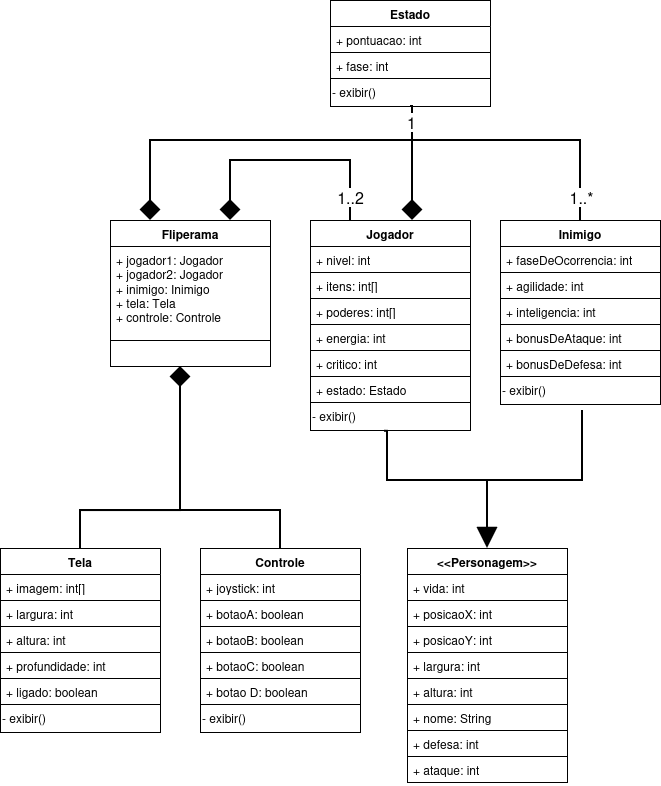

The diagram above was exported from draw.io. Its source (the exported page's mxGraphModel, read from the mxfile embedded in the PNG):
<mxGraphModel dx="964" dy="517" grid="1" gridSize="10" guides="1" tooltips="1" connect="1" arrows="1" fold="1" page="1" pageScale="1" pageWidth="850" pageHeight="1100" math="0" shadow="0">
  <root>
    <mxCell id="0" />
    <mxCell id="1" parent="0" />
    <mxCell id="GktFTvm5Liz80InNjg7P-31" parent="1" style="swimlane;fontStyle=1;align=center;verticalAlign=top;childLayout=stackLayout;horizontal=1;startSize=26;horizontalStack=0;resizeParent=1;resizeParentMax=0;resizeLast=0;collapsible=1;marginBottom=0;whiteSpace=wrap;html=1;fontColor=light-dark(#000000,#CC99FF);strokeColor=light-dark(#000000,#CC99FF);" value="&lt;span&gt;Fliperama&lt;/span&gt;" vertex="1">
      <mxGeometry height="120" width="160" x="150" y="240" as="geometry" />
    </mxCell>
    <mxCell id="GktFTvm5Liz80InNjg7P-32" parent="GktFTvm5Liz80InNjg7P-31" style="text;strokeColor=light-dark(#000000,#B266FF);fillColor=none;align=left;verticalAlign=top;spacingLeft=4;spacingRight=4;overflow=hidden;rotatable=0;points=[[0,0.5],[1,0.5]];portConstraint=eastwest;whiteSpace=wrap;html=1;fontColor=light-dark(#000000,#CC99FF);" value="&lt;div&gt;+ jogador1: Jogador&lt;/div&gt;&lt;div&gt;+ jogador2: Jogador&lt;/div&gt;&lt;div&gt;+ inimigo: Inimigo&lt;/div&gt;&lt;div&gt;+ tela: Tela&lt;/div&gt;&lt;div&gt;+ controle: Controle&lt;/div&gt;" vertex="1">
      <mxGeometry height="94" width="160" y="26" as="geometry" />
    </mxCell>
    <mxCell id="9oBYPn7eGZabprtJJfYH-58" edge="1" parent="1" source="GktFTvm5Liz80InNjg7P-39" style="edgeStyle=orthogonalEdgeStyle;rounded=0;orthogonalLoop=1;jettySize=auto;html=1;exitX=0.5;exitY=0;exitDx=0;exitDy=0;endArrow=none;endFill=0;startArrow=block;startFill=1;startSize=16;strokeWidth=2;">
      <mxGeometry relative="1" as="geometry">
        <mxPoint x="527" y="500" as="targetPoint" />
      </mxGeometry>
    </mxCell>
    <mxCell id="GktFTvm5Liz80InNjg7P-39" parent="1" style="swimlane;fontStyle=1;align=center;verticalAlign=top;childLayout=stackLayout;horizontal=1;startSize=26;horizontalStack=0;resizeParent=1;resizeParentMax=0;resizeLast=0;collapsible=1;marginBottom=0;whiteSpace=wrap;html=1;" value="&amp;lt;&amp;lt;Personagem&amp;gt;&amp;gt;" vertex="1">
      <mxGeometry height="234" width="160" x="447" y="568" as="geometry" />
    </mxCell>
    <mxCell id="9oBYPn7eGZabprtJJfYH-57" parent="GktFTvm5Liz80InNjg7P-39" style="text;strokeColor=default;fillColor=none;align=left;verticalAlign=top;spacingLeft=4;spacingRight=4;overflow=hidden;rotatable=0;points=[[0,0.5],[1,0.5]];portConstraint=eastwest;whiteSpace=wrap;html=1;" value="+ vida: int" vertex="1">
      <mxGeometry height="26" width="160" y="26" as="geometry" />
    </mxCell>
    <mxCell id="GktFTvm5Liz80InNjg7P-40" parent="GktFTvm5Liz80InNjg7P-39" style="text;strokeColor=none;fillColor=none;align=left;verticalAlign=top;spacingLeft=4;spacingRight=4;overflow=hidden;rotatable=0;points=[[0,0.5],[1,0.5]];portConstraint=eastwest;whiteSpace=wrap;html=1;" value="+ posicaoX: int" vertex="1">
      <mxGeometry height="26" width="160" y="52" as="geometry" />
    </mxCell>
    <mxCell id="GktFTvm5Liz80InNjg7P-51" parent="GktFTvm5Liz80InNjg7P-39" style="text;strokeColor=default;fillColor=none;align=left;verticalAlign=top;spacingLeft=4;spacingRight=4;overflow=hidden;rotatable=0;points=[[0,0.5],[1,0.5]];portConstraint=eastwest;whiteSpace=wrap;html=1;" value="+ posicaoY: int" vertex="1">
      <mxGeometry height="26" width="160" y="78" as="geometry" />
    </mxCell>
    <mxCell id="9oBYPn7eGZabprtJJfYH-86" parent="GktFTvm5Liz80InNjg7P-39" style="text;strokeColor=default;fillColor=none;align=left;verticalAlign=top;spacingLeft=4;spacingRight=4;overflow=hidden;rotatable=0;points=[[0,0.5],[1,0.5]];portConstraint=eastwest;whiteSpace=wrap;html=1;" value="+ largura: int" vertex="1">
      <mxGeometry height="26" width="160" y="104" as="geometry" />
    </mxCell>
    <mxCell id="9oBYPn7eGZabprtJJfYH-85" parent="GktFTvm5Liz80InNjg7P-39" style="text;strokeColor=default;fillColor=none;align=left;verticalAlign=top;spacingLeft=4;spacingRight=4;overflow=hidden;rotatable=0;points=[[0,0.5],[1,0.5]];portConstraint=eastwest;whiteSpace=wrap;html=1;" value="+ altura: int" vertex="1">
      <mxGeometry height="26" width="160" y="130" as="geometry" />
    </mxCell>
    <mxCell id="9oBYPn7eGZabprtJJfYH-80" parent="GktFTvm5Liz80InNjg7P-39" style="text;strokeColor=default;fillColor=none;align=left;verticalAlign=top;spacingLeft=4;spacingRight=4;overflow=hidden;rotatable=0;points=[[0,0.5],[1,0.5]];portConstraint=eastwest;whiteSpace=wrap;html=1;" value="+ nome: String" vertex="1">
      <mxGeometry height="26" width="160" y="156" as="geometry" />
    </mxCell>
    <mxCell id="9oBYPn7eGZabprtJJfYH-104" parent="GktFTvm5Liz80InNjg7P-39" style="text;strokeColor=default;fillColor=none;align=left;verticalAlign=top;spacingLeft=4;spacingRight=4;overflow=hidden;rotatable=0;points=[[0,0.5],[1,0.5]];portConstraint=eastwest;whiteSpace=wrap;html=1;" value="+ defesa: int" vertex="1">
      <mxGeometry height="26" width="160" y="182" as="geometry" />
    </mxCell>
    <mxCell id="9oBYPn7eGZabprtJJfYH-105" parent="GktFTvm5Liz80InNjg7P-39" style="text;strokeColor=default;fillColor=none;align=left;verticalAlign=top;spacingLeft=4;spacingRight=4;overflow=hidden;rotatable=0;points=[[0,0.5],[1,0.5]];portConstraint=eastwest;whiteSpace=wrap;html=1;" value="+ ataque: int" vertex="1">
      <mxGeometry height="26" width="160" y="208" as="geometry" />
    </mxCell>
    <mxCell id="GktFTvm5Liz80InNjg7P-44" edge="1" parent="1" source="GktFTvm5Liz80InNjg7P-31" style="edgeStyle=orthogonalEdgeStyle;rounded=0;orthogonalLoop=1;jettySize=auto;html=1;exitX=0.75;exitY=0;exitDx=0;exitDy=0;startArrow=diamond;startFill=1;endArrow=none;endFill=0;startSize=16;entryX=0.25;entryY=0;entryDx=0;entryDy=0;strokeWidth=2;" target="9oBYPn7eGZabprtJJfYH-12">
      <mxGeometry relative="1" as="geometry">
        <Array as="points">
          <mxPoint x="270" y="180" />
          <mxPoint x="390" y="180" />
        </Array>
        <mxPoint x="270" y="452.0000000000001" as="sourcePoint" />
        <mxPoint x="320" y="403" as="targetPoint" />
      </mxGeometry>
    </mxCell>
    <mxCell id="9oBYPn7eGZabprtJJfYH-3" connectable="0" parent="GktFTvm5Liz80InNjg7P-44" style="edgeLabel;html=1;align=center;verticalAlign=middle;resizable=0;points=[];fontSize=16;" value="&lt;div&gt;1..2&lt;/div&gt;" vertex="1">
      <mxGeometry relative="1" x="0.7759" y="1" as="geometry">
        <mxPoint x="-2" y="3" as="offset" />
      </mxGeometry>
    </mxCell>
    <mxCell id="9oBYPn7eGZabprtJJfYH-59" edge="1" parent="1" source="GktFTvm5Liz80InNjg7P-46" style="edgeStyle=orthogonalEdgeStyle;rounded=0;orthogonalLoop=1;jettySize=auto;html=1;exitX=0.5;exitY=0;exitDx=0;exitDy=0;entryX=0.5;entryY=0;entryDx=0;entryDy=0;endArrow=none;endFill=0;strokeWidth=2;" target="GktFTvm5Liz80InNjg7P-60">
      <mxGeometry relative="1" as="geometry">
        <Array as="points">
          <mxPoint x="120" y="530" />
          <mxPoint x="320" y="530" />
        </Array>
      </mxGeometry>
    </mxCell>
    <mxCell id="GktFTvm5Liz80InNjg7P-46" parent="1" style="swimlane;fontStyle=1;align=center;verticalAlign=top;childLayout=stackLayout;horizontal=1;startSize=26;horizontalStack=0;resizeParent=1;resizeParentMax=0;resizeLast=0;collapsible=1;marginBottom=0;whiteSpace=wrap;html=1;strokeColor=default;" value="Tela" vertex="1">
      <mxGeometry height="156" width="160" x="40" y="568" as="geometry" />
    </mxCell>
    <mxCell id="GktFTvm5Liz80InNjg7P-47" parent="GktFTvm5Liz80InNjg7P-46" style="text;strokeColor=none;fillColor=none;align=left;verticalAlign=top;spacingLeft=4;spacingRight=4;overflow=hidden;rotatable=0;points=[[0,0.5],[1,0.5]];portConstraint=eastwest;whiteSpace=wrap;html=1;" value="+ imagem: int[]" vertex="1">
      <mxGeometry height="26" width="160" y="26" as="geometry" />
    </mxCell>
    <mxCell id="9oBYPn7eGZabprtJJfYH-72" parent="GktFTvm5Liz80InNjg7P-46" style="text;strokeColor=default;fillColor=none;align=left;verticalAlign=top;spacingLeft=4;spacingRight=4;overflow=hidden;rotatable=0;points=[[0,0.5],[1,0.5]];portConstraint=eastwest;whiteSpace=wrap;html=1;" value="+ largura: int" vertex="1">
      <mxGeometry height="26" width="160" y="52" as="geometry" />
    </mxCell>
    <mxCell id="9oBYPn7eGZabprtJJfYH-71" parent="GktFTvm5Liz80InNjg7P-46" style="text;strokeColor=default;fillColor=none;align=left;verticalAlign=top;spacingLeft=4;spacingRight=4;overflow=hidden;rotatable=0;points=[[0,0.5],[1,0.5]];portConstraint=eastwest;whiteSpace=wrap;html=1;" value="+ altura: int" vertex="1">
      <mxGeometry height="26" width="160" y="78" as="geometry" />
    </mxCell>
    <mxCell id="9oBYPn7eGZabprtJJfYH-84" parent="GktFTvm5Liz80InNjg7P-46" style="text;strokeColor=default;fillColor=none;align=left;verticalAlign=top;spacingLeft=4;spacingRight=4;overflow=hidden;rotatable=0;points=[[0,0.5],[1,0.5]];portConstraint=eastwest;whiteSpace=wrap;html=1;" value="+ profundidade: int" vertex="1">
      <mxGeometry height="26" width="160" y="104" as="geometry" />
    </mxCell>
    <mxCell id="9oBYPn7eGZabprtJJfYH-69" parent="GktFTvm5Liz80InNjg7P-46" style="text;strokeColor=default;fillColor=none;align=left;verticalAlign=top;spacingLeft=4;spacingRight=4;overflow=hidden;rotatable=0;points=[[0,0.5],[1,0.5]];portConstraint=eastwest;whiteSpace=wrap;html=1;" value="+ ligado: boolean" vertex="1">
      <mxGeometry height="26" width="160" y="130" as="geometry" />
    </mxCell>
    <mxCell id="GktFTvm5Liz80InNjg7P-60" parent="1" style="swimlane;fontStyle=1;align=center;verticalAlign=top;childLayout=stackLayout;horizontal=1;startSize=26;horizontalStack=0;resizeParent=1;resizeParentMax=0;resizeLast=0;collapsible=1;marginBottom=0;whiteSpace=wrap;html=1;" value="Controle" vertex="1">
      <mxGeometry height="156" width="160" x="240" y="568" as="geometry" />
    </mxCell>
    <mxCell id="GktFTvm5Liz80InNjg7P-61" parent="GktFTvm5Liz80InNjg7P-60" style="text;strokeColor=none;fillColor=none;align=left;verticalAlign=top;spacingLeft=4;spacingRight=4;overflow=hidden;rotatable=0;points=[[0,0.5],[1,0.5]];portConstraint=eastwest;whiteSpace=wrap;html=1;" value="+ joystick: int" vertex="1">
      <mxGeometry height="26" width="160" y="26" as="geometry" />
    </mxCell>
    <mxCell id="GktFTvm5Liz80InNjg7P-62" parent="GktFTvm5Liz80InNjg7P-60" style="text;strokeColor=default;fillColor=none;align=left;verticalAlign=top;spacingLeft=4;spacingRight=4;overflow=hidden;rotatable=0;points=[[0,0.5],[1,0.5]];portConstraint=eastwest;whiteSpace=wrap;html=1;" value="+ botaoA: boolean" vertex="1">
      <mxGeometry height="26" width="160" y="52" as="geometry" />
    </mxCell>
    <mxCell id="9oBYPn7eGZabprtJJfYH-67" parent="GktFTvm5Liz80InNjg7P-60" style="text;strokeColor=default;fillColor=none;align=left;verticalAlign=top;spacingLeft=4;spacingRight=4;overflow=hidden;rotatable=0;points=[[0,0.5],[1,0.5]];portConstraint=eastwest;whiteSpace=wrap;html=1;" value="+ botaoB: boolean" vertex="1">
      <mxGeometry height="26" width="160" y="78" as="geometry" />
    </mxCell>
    <mxCell id="9oBYPn7eGZabprtJJfYH-66" parent="GktFTvm5Liz80InNjg7P-60" style="text;strokeColor=default;fillColor=none;align=left;verticalAlign=top;spacingLeft=4;spacingRight=4;overflow=hidden;rotatable=0;points=[[0,0.5],[1,0.5]];portConstraint=eastwest;whiteSpace=wrap;html=1;" value="+ botaoC: boolean" vertex="1">
      <mxGeometry height="26" width="160" y="104" as="geometry" />
    </mxCell>
    <mxCell id="9oBYPn7eGZabprtJJfYH-65" parent="GktFTvm5Liz80InNjg7P-60" style="text;strokeColor=default;fillColor=none;align=left;verticalAlign=top;spacingLeft=4;spacingRight=4;overflow=hidden;rotatable=0;points=[[0,0.5],[1,0.5]];portConstraint=eastwest;whiteSpace=wrap;html=1;" value="+ botao D: boolean" vertex="1">
      <mxGeometry height="26" width="160" y="130" as="geometry" />
    </mxCell>
    <mxCell id="GktFTvm5Liz80InNjg7P-63" parent="1" style="swimlane;fontStyle=1;align=center;verticalAlign=top;childLayout=stackLayout;horizontal=1;startSize=26;horizontalStack=0;resizeParent=1;resizeParentMax=0;resizeLast=0;collapsible=1;marginBottom=0;whiteSpace=wrap;html=1;" value="Estado" vertex="1">
      <mxGeometry height="106" width="160" x="370" y="20" as="geometry" />
    </mxCell>
    <mxCell id="GktFTvm5Liz80InNjg7P-64" parent="GktFTvm5Liz80InNjg7P-63" style="text;strokeColor=none;fillColor=none;align=left;verticalAlign=top;spacingLeft=4;spacingRight=4;overflow=hidden;rotatable=0;points=[[0,0.5],[1,0.5]];portConstraint=eastwest;whiteSpace=wrap;html=1;" value="+ pontuacao: int" vertex="1">
      <mxGeometry height="26" width="160" y="26" as="geometry" />
    </mxCell>
    <mxCell id="GktFTvm5Liz80InNjg7P-66" parent="GktFTvm5Liz80InNjg7P-63" style="text;strokeColor=default;fillColor=none;align=left;verticalAlign=top;spacingLeft=4;spacingRight=4;overflow=hidden;rotatable=0;points=[[0,0.5],[1,0.5]];portConstraint=eastwest;whiteSpace=wrap;html=1;" value="+ fase: int" vertex="1">
      <mxGeometry height="26" width="160" y="52" as="geometry" />
    </mxCell>
    <mxCell id="fvzcz3w9_v9EEs_aTjc1-6" parent="GktFTvm5Liz80InNjg7P-63" style="rounded=0;whiteSpace=wrap;html=1;align=left;" value="- exibir()" vertex="1">
      <mxGeometry height="28" width="160" y="78" as="geometry" />
    </mxCell>
    <mxCell id="9oBYPn7eGZabprtJJfYH-12" parent="1" style="swimlane;fontStyle=1;align=center;verticalAlign=top;childLayout=stackLayout;horizontal=1;startSize=26;horizontalStack=0;resizeParent=1;resizeParentMax=0;resizeLast=0;collapsible=1;marginBottom=0;whiteSpace=wrap;html=1;" value="Jogador" vertex="1">
      <mxGeometry height="210" width="160" x="350" y="240" as="geometry" />
    </mxCell>
    <mxCell id="9oBYPn7eGZabprtJJfYH-79" parent="9oBYPn7eGZabprtJJfYH-12" style="text;strokeColor=default;fillColor=none;align=left;verticalAlign=top;spacingLeft=4;spacingRight=4;overflow=hidden;rotatable=0;points=[[0,0.5],[1,0.5]];portConstraint=eastwest;whiteSpace=wrap;html=1;" value="+ nivel: int" vertex="1">
      <mxGeometry height="26" width="160" y="26" as="geometry" />
    </mxCell>
    <mxCell id="9oBYPn7eGZabprtJJfYH-89" parent="9oBYPn7eGZabprtJJfYH-12" style="text;strokeColor=default;fillColor=none;align=left;verticalAlign=top;spacingLeft=4;spacingRight=4;overflow=hidden;rotatable=0;points=[[0,0.5],[1,0.5]];portConstraint=eastwest;whiteSpace=wrap;html=1;" value="+ itens: int[]" vertex="1">
      <mxGeometry height="26" width="160" y="52" as="geometry" />
    </mxCell>
    <mxCell id="9oBYPn7eGZabprtJJfYH-88" parent="9oBYPn7eGZabprtJJfYH-12" style="text;strokeColor=default;fillColor=none;align=left;verticalAlign=top;spacingLeft=4;spacingRight=4;overflow=hidden;rotatable=0;points=[[0,0.5],[1,0.5]];portConstraint=eastwest;whiteSpace=wrap;html=1;" value="+ poderes: int[]" vertex="1">
      <mxGeometry height="26" width="160" y="78" as="geometry" />
    </mxCell>
    <mxCell id="9oBYPn7eGZabprtJJfYH-87" parent="9oBYPn7eGZabprtJJfYH-12" style="text;strokeColor=default;fillColor=none;align=left;verticalAlign=top;spacingLeft=4;spacingRight=4;overflow=hidden;rotatable=0;points=[[0,0.5],[1,0.5]];portConstraint=eastwest;whiteSpace=wrap;html=1;" value="+ energia: int" vertex="1">
      <mxGeometry height="26" width="160" y="104" as="geometry" />
    </mxCell>
    <mxCell id="9oBYPn7eGZabprtJJfYH-102" parent="9oBYPn7eGZabprtJJfYH-12" style="text;strokeColor=default;fillColor=none;align=left;verticalAlign=top;spacingLeft=4;spacingRight=4;overflow=hidden;rotatable=0;points=[[0,0.5],[1,0.5]];portConstraint=eastwest;whiteSpace=wrap;html=1;" value="+ critico: int" vertex="1">
      <mxGeometry height="26" width="160" y="130" as="geometry" />
    </mxCell>
    <mxCell id="oQiBzMhPzVe9oge5TAXY-2" parent="9oBYPn7eGZabprtJJfYH-12" style="text;strokeColor=default;fillColor=none;align=left;verticalAlign=top;spacingLeft=4;spacingRight=4;overflow=hidden;rotatable=0;points=[[0,0.5],[1,0.5]];portConstraint=eastwest;whiteSpace=wrap;html=1;" value="+ estado: Estado" vertex="1">
      <mxGeometry height="26" width="160" y="156" as="geometry" />
    </mxCell>
    <mxCell id="fvzcz3w9_v9EEs_aTjc1-2" parent="9oBYPn7eGZabprtJJfYH-12" style="rounded=0;whiteSpace=wrap;html=1;align=left;" value="- exibir()" vertex="1">
      <mxGeometry height="28" width="160" y="182" as="geometry" />
    </mxCell>
    <mxCell id="9oBYPn7eGZabprtJJfYH-51" edge="1" parent="1" source="9oBYPn7eGZabprtJJfYH-20" style="edgeStyle=orthogonalEdgeStyle;rounded=0;orthogonalLoop=1;jettySize=auto;html=1;exitX=0.5;exitY=0;exitDx=0;exitDy=0;entryX=0.25;entryY=0;entryDx=0;entryDy=0;endSize=16;endArrow=diamond;endFill=1;strokeWidth=2;" target="GktFTvm5Liz80InNjg7P-31">
      <mxGeometry relative="1" as="geometry">
        <Array as="points">
          <mxPoint x="620" y="160" />
          <mxPoint x="190" y="160" />
        </Array>
      </mxGeometry>
    </mxCell>
    <mxCell id="9oBYPn7eGZabprtJJfYH-52" connectable="0" parent="9oBYPn7eGZabprtJJfYH-51" style="edgeLabel;html=1;align=center;verticalAlign=middle;resizable=0;points=[];fontSize=16;" value="1..*" vertex="1">
      <mxGeometry relative="1" x="-0.9189" as="geometry">
        <mxPoint as="offset" />
      </mxGeometry>
    </mxCell>
    <mxCell id="9oBYPn7eGZabprtJJfYH-20" parent="1" style="swimlane;fontStyle=1;align=center;verticalAlign=top;childLayout=stackLayout;horizontal=1;startSize=26;horizontalStack=0;resizeParent=1;resizeParentMax=0;resizeLast=0;collapsible=1;marginBottom=0;whiteSpace=wrap;html=1;" value="Inimigo" vertex="1">
      <mxGeometry height="184" width="160" x="540" y="240" as="geometry" />
    </mxCell>
    <mxCell id="9oBYPn7eGZabprtJJfYH-92" parent="9oBYPn7eGZabprtJJfYH-20" style="text;strokeColor=default;fillColor=none;align=left;verticalAlign=top;spacingLeft=4;spacingRight=4;overflow=hidden;rotatable=0;points=[[0,0.5],[1,0.5]];portConstraint=eastwest;whiteSpace=wrap;html=1;" value="+ faseDeOcorrencia: int" vertex="1">
      <mxGeometry height="26" width="160" y="26" as="geometry" />
    </mxCell>
    <mxCell id="9oBYPn7eGZabprtJJfYH-81" parent="9oBYPn7eGZabprtJJfYH-20" style="text;strokeColor=default;fillColor=none;align=left;verticalAlign=top;spacingLeft=4;spacingRight=4;overflow=hidden;rotatable=0;points=[[0,0.5],[1,0.5]];portConstraint=eastwest;whiteSpace=wrap;html=1;" value="+ agilidade: int" vertex="1">
      <mxGeometry height="26" width="160" y="52" as="geometry" />
    </mxCell>
    <mxCell id="9oBYPn7eGZabprtJJfYH-82" parent="9oBYPn7eGZabprtJJfYH-20" style="text;strokeColor=default;fillColor=none;align=left;verticalAlign=top;spacingLeft=4;spacingRight=4;overflow=hidden;rotatable=0;points=[[0,0.5],[1,0.5]];portConstraint=eastwest;whiteSpace=wrap;html=1;" value="+ inteligencia: int" vertex="1">
      <mxGeometry height="26" width="160" y="78" as="geometry" />
    </mxCell>
    <mxCell id="9oBYPn7eGZabprtJJfYH-91" parent="9oBYPn7eGZabprtJJfYH-20" style="text;strokeColor=default;fillColor=none;align=left;verticalAlign=top;spacingLeft=4;spacingRight=4;overflow=hidden;rotatable=0;points=[[0,0.5],[1,0.5]];portConstraint=eastwest;whiteSpace=wrap;html=1;" value="+ bonusDeAtaque: int" vertex="1">
      <mxGeometry height="26" width="160" y="104" as="geometry" />
    </mxCell>
    <mxCell id="9oBYPn7eGZabprtJJfYH-90" parent="9oBYPn7eGZabprtJJfYH-20" style="text;strokeColor=default;fillColor=none;align=left;verticalAlign=top;spacingLeft=4;spacingRight=4;overflow=hidden;rotatable=0;points=[[0,0.5],[1,0.5]];portConstraint=eastwest;whiteSpace=wrap;html=1;" value="+ bonusDeDefesa: int" vertex="1">
      <mxGeometry height="26" width="160" y="130" as="geometry" />
    </mxCell>
    <mxCell id="fvzcz3w9_v9EEs_aTjc1-3" parent="9oBYPn7eGZabprtJJfYH-20" style="rounded=0;whiteSpace=wrap;html=1;align=left;" value="- exibir()" vertex="1">
      <mxGeometry height="28" width="160" y="156" as="geometry" />
    </mxCell>
    <mxCell id="9oBYPn7eGZabprtJJfYH-78" edge="1" parent="1" source="GktFTvm5Liz80InNjg7P-46" style="edgeStyle=orthogonalEdgeStyle;rounded=0;orthogonalLoop=1;jettySize=auto;html=1;exitX=0.5;exitY=0;exitDx=0;exitDy=0;endArrow=diamond;endFill=1;endSize=16;strokeWidth=2;" target="GktFTvm5Liz80InNjg7P-58">
      <mxGeometry relative="1" as="geometry">
        <Array as="points">
          <mxPoint x="120" y="530" />
          <mxPoint x="220" y="530" />
        </Array>
        <mxPoint x="220" y="480" as="targetPoint" />
      </mxGeometry>
    </mxCell>
    <mxCell id="9oBYPn7eGZabprtJJfYH-98" edge="1" parent="1" style="edgeStyle=orthogonalEdgeStyle;rounded=0;orthogonalLoop=1;jettySize=auto;html=1;endArrow=none;endFill=0;startArrow=diamond;startFill=1;startSize=16;strokeWidth=2;entryX=0.5;entryY=1;entryDx=0;entryDy=0;" target="GktFTvm5Liz80InNjg7P-63">
      <mxGeometry relative="1" as="geometry">
        <Array as="points">
          <mxPoint x="452" y="126" />
        </Array>
        <mxPoint x="452" y="240" as="sourcePoint" />
        <mxPoint x="451" y="140" as="targetPoint" />
      </mxGeometry>
    </mxCell>
    <mxCell id="9oBYPn7eGZabprtJJfYH-101" connectable="0" parent="9oBYPn7eGZabprtJJfYH-98" style="edgeLabel;html=1;align=center;verticalAlign=middle;resizable=0;points=[];fontSize=16;" value="1" vertex="1">
      <mxGeometry relative="1" x="0.7492" y="-1" as="geometry">
        <mxPoint x="-3" y="2" as="offset" />
      </mxGeometry>
    </mxCell>
    <mxCell id="9oBYPn7eGZabprtJJfYH-103" edge="1" parent="1" source="fvzcz3w9_v9EEs_aTjc1-2" style="edgeStyle=orthogonalEdgeStyle;rounded=0;orthogonalLoop=1;jettySize=auto;html=1;endArrow=none;endFill=0;strokeWidth=2;exitX=0.461;exitY=1.028;exitDx=0;exitDy=0;exitPerimeter=0;">
      <mxGeometry relative="1" as="geometry">
        <Array as="points">
          <mxPoint x="427" y="451" />
          <mxPoint x="427" y="500" />
          <mxPoint x="622" y="500" />
        </Array>
        <mxPoint x="427" y="460" as="sourcePoint" />
        <mxPoint x="622" y="430" as="targetPoint" />
      </mxGeometry>
    </mxCell>
    <mxCell id="GktFTvm5Liz80InNjg7P-58" parent="1" style="text;strokeColor=light-dark(#000000,#B266FF);fillColor=none;align=left;verticalAlign=top;spacingLeft=4;spacingRight=4;overflow=hidden;rotatable=0;points=[[0,0.5],[1,0.5]];portConstraint=eastwest;whiteSpace=wrap;html=1;fontColor=light-dark(#000000,#CC99FF);" value="" vertex="1">
      <mxGeometry height="26" width="160" x="150" y="360" as="geometry" />
    </mxCell>
    <mxCell id="fvzcz3w9_v9EEs_aTjc1-4" parent="1" style="rounded=0;whiteSpace=wrap;html=1;align=left;" value="- exibir()" vertex="1">
      <mxGeometry height="28" width="160" x="240" y="724" as="geometry" />
    </mxCell>
    <mxCell id="fvzcz3w9_v9EEs_aTjc1-5" parent="1" style="rounded=0;whiteSpace=wrap;html=1;align=left;" value="- exibir()" vertex="1">
      <mxGeometry height="28" width="160" x="40" y="724" as="geometry" />
    </mxCell>
  </root>
</mxGraphModel>